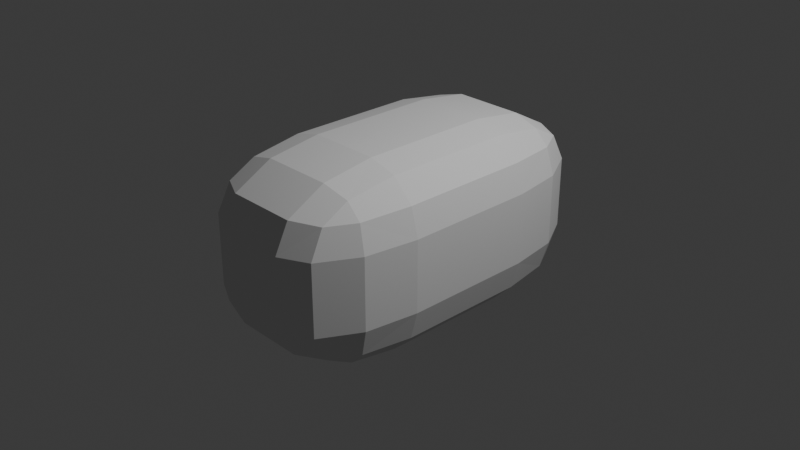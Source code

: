 # Source: croqueta.blend  (saved by Blender 4.2.66; exported with 4.5.12 LTS)
import bpy
from mathutils import Matrix  # noqa: F401  (used for matrix-valued properties, if any)

bpy.ops.wm.read_factory_settings(use_empty=True)
scene = bpy.context.scene
scene.name = 'Scene'

# ---- collections
col_collection = bpy.data.collections.new('Collection'); scene.collection.children.link(col_collection)

# ---- world
world_world = bpy.data.worlds.new('World'); scene.world = world_world
world_world.use_nodes = True; world_world.node_tree.nodes.clear()
_N = world_world.node_tree.nodes; _L = world_world.node_tree.links
n0 = _N.new('ShaderNodeOutputWorld'); n0.name = 'World Output'; n0.location = (300, 300)
n1 = _N.new('ShaderNodeBackground'); n1.name = 'Background'; n1.location = (10, 300)
n1.inputs[0].default_value = (0.05088, 0.05088, 0.05088, 1.0)
_L.new(n1.outputs[0], n0.inputs[0])
n0.is_active_output = True
world_world.color = (0.05088, 0.05088, 0.05088)
world_world.sun_shadow_jitter_overblur = 0.0

# ---- cameras
cam_camera = bpy.data.cameras.new('Camera')
cam_camera.clip_end = 100.0
cam_camera.ortho_scale = 7.314

# ---- lights
light_light = bpy.data.lights.new('Light', 'POINT')
light_light.energy = 1000.0
light_light.shadow_soft_size = 0.1

# ---- meshes
me_cube_001 = bpy.data.meshes.new('Cube.001')
me_cube_001.from_pydata([(-0.3848, -0.3848, -1.0), (-0.3848, -1.0, -0.3848), (-1.0, -0.3848, -0.3848), (-0.3848, -0.692, -0.9178), (-0.692, -0.3848, -0.9178), (-0.679, -0.679, -0.838), (-0.692, -0.9178, -0.3848), (-0.3848, -0.9178, -0.692), (-0.679, -0.838, -0.679), (-0.9178, -0.3848, -0.692), (-0.9178, -0.692, -0.3848), (-0.838, -0.679, -0.679), (-0.3848, -1.0, 0.3848), (-0.3848, -0.3848, 1.0), (-1.0, -0.3848, 0.3848), (-0.3848, -0.9178, 0.692), (-0.692, -0.9178, 0.3848), (-0.679, -0.838, 0.679), (-0.692, -0.3848, 0.9178), (-0.3848, -0.692, 0.9178), (-0.679, -0.679, 0.838), (-0.9178, -0.692, 0.3848), (-0.9178, -0.3848, 0.692), (-0.838, -0.679, 0.679), (-0.3848, 0.3848, -1.0), (-1.0, 0.3848, -0.3848), (-0.3848, 1.0, -0.3848), (-0.692, 0.3848, -0.9178), (-0.3848, 0.692, -0.9178), (-0.679, 0.679, -0.838), (-0.9178, 0.692, -0.3848), (-0.9178, 0.3848, -0.692), (-0.838, 0.679, -0.679), (-0.3848, 0.9178, -0.692), (-0.692, 0.9178, -0.3848), (-0.679, 0.838, -0.679), (-0.3848, 0.3848, 1.0), (-0.3848, 1.0, 0.3848), (-1.0, 0.3848, 0.3848), (-0.3848, 0.692, 0.9178), (-0.692, 0.3848, 0.9178), (-0.679, 0.679, 0.838), (-0.692, 0.9178, 0.3848), (-0.3848, 0.9178, 0.692), (-0.679, 0.838, 0.679), (-0.9178, 0.3848, 0.692), (-0.9178, 0.692, 0.3848), (-0.838, 0.679, 0.679), (0.3848, -0.3848, -1.0), (1.0, -0.3848, -0.3848), (0.3848, -1.0, -0.3848), (0.692, -0.3848, -0.9178), (0.3848, -0.692, -0.9178), (0.679, -0.679, -0.838), (0.9178, -0.692, -0.3848), (0.9178, -0.3848, -0.692), (0.838, -0.679, -0.679), (0.3848, -0.9178, -0.692), (0.692, -0.9178, -0.3848), (0.679, -0.838, -0.679), (0.3848, -0.3848, 1.0), (0.3848, -1.0, 0.3848), (1.0, -0.3848, 0.3848), (0.3848, -0.692, 0.9178), (0.692, -0.3848, 0.9178), (0.679, -0.679, 0.838), (0.692, -0.9178, 0.3848), (0.3848, -0.9178, 0.692), (0.679, -0.838, 0.679), (0.9178, -0.3848, 0.692), (0.9178, -0.692, 0.3848), (0.838, -0.679, 0.679), (0.3848, 0.3848, -1.0), (0.3848, 1.0, -0.3848), (1.0, 0.3848, -0.3848), (0.3848, 0.692, -0.9178), (0.692, 0.3848, -0.9178), (0.679, 0.679, -0.838), (0.692, 0.9178, -0.3848), (0.3848, 0.9178, -0.692), (0.679, 0.838, -0.679), (0.9178, 0.3848, -0.692), (0.9178, 0.692, -0.3848), (0.838, 0.679, -0.679), (0.3848, 0.3848, 1.0), (1.0, 0.3848, 0.3848), (0.3848, 1.0, 0.3848), (0.692, 0.3848, 0.9178), (0.3848, 0.692, 0.9178), (0.679, 0.679, 0.838), (0.9178, 0.692, 0.3848), (0.9178, 0.3848, 0.692), (0.838, 0.679, 0.679), (0.3848, 0.9178, 0.692), (0.692, 0.9178, 0.3848), (0.679, 0.838, 0.679)], [], [(50, 61, 12, 1), (74, 85, 62, 49), (84, 36, 13, 60), (2, 14, 38, 25), (26, 37, 86, 73), (0, 3, 5, 4), (3, 7, 8, 5), (1, 6, 8, 7), (6, 10, 11, 8), (2, 9, 11, 10), (9, 4, 5, 11), (5, 8, 11), (12, 15, 17, 16), (15, 19, 20, 17), (13, 18, 20, 19), (18, 22, 23, 20), (14, 21, 23, 22), (21, 16, 17, 23), (17, 20, 23), (24, 27, 29, 28), (27, 31, 32, 29), (25, 30, 32, 31), (30, 34, 35, 32), (26, 33, 35, 34), (33, 28, 29, 35), (29, 32, 35), (36, 39, 41, 40), (39, 43, 44, 41), (37, 42, 44, 43), (42, 46, 47, 44), (38, 45, 47, 46), (45, 40, 41, 47), (41, 44, 47), (48, 51, 53, 52), (51, 55, 56, 53), (49, 54, 56, 55), (54, 58, 59, 56), (50, 57, 59, 58), (57, 52, 53, 59), (53, 56, 59), (60, 63, 65, 64), (63, 67, 68, 65), (61, 66, 68, 67), (66, 70, 71, 68), (62, 69, 71, 70), (69, 64, 65, 71), (65, 68, 71), (72, 75, 77, 76), (75, 79, 80, 77), (73, 78, 80, 79), (78, 82, 83, 80), (74, 81, 83, 82), (81, 76, 77, 83), (77, 80, 83), (84, 87, 89, 88), (87, 91, 92, 89), (85, 90, 92, 91), (90, 94, 95, 92), (86, 93, 95, 94), (93, 88, 89, 95), (89, 92, 95), (24, 0, 4, 27), (27, 4, 9, 31), (31, 9, 2, 25), (1, 12, 16, 6), (6, 16, 21, 10), (10, 21, 14, 2), (13, 36, 40, 18), (18, 40, 45, 22), (22, 45, 38, 14), (37, 26, 34, 42), (42, 34, 30, 46), (46, 30, 25, 38), (72, 24, 28, 75), (75, 28, 33, 79), (79, 33, 26, 73), (36, 84, 88, 39), (39, 88, 93, 43), (43, 93, 86, 37), (85, 74, 82, 90), (90, 82, 78, 94), (94, 78, 73, 86), (48, 72, 76, 51), (51, 76, 81, 55), (55, 81, 74, 49), (84, 60, 64, 87), (87, 64, 69, 91), (91, 69, 62, 85), (61, 50, 58, 66), (66, 58, 54, 70), (70, 54, 49, 62), (0, 48, 52, 3), (3, 52, 57, 7), (7, 57, 50, 1), (60, 13, 19, 63), (63, 19, 15, 67), (67, 15, 12, 61), (24, 72, 48, 0)])
_uv = me_cube_001.uv_layers.new(name='UVMap')
_uv.uv.foreach_set('vector', [0.4519, 0.8269, 0.5481, 0.8269, 0.5481, 0.9231, 0.4519, 0.9231, 0.4519, 0.5769, 0.5481, 0.5769, 0.5481, 0.6731, 0.4519, 0.6731, 0.7019, 0.5769, 0.7981, 0.5769, 0.7981, 0.6731, 0.7019, 0.6731, 0.4519, 0.0769, 0.5481, 0.0769, 0.5481, 0.1731, 0.4519, 0.1731, 0.4519, 0.3269, 0.5481, 0.3269, 0.5481, 0.4231, 0.4519, 0.4231, 0.2019, 0.6731, 0.2019, 0.7115, 0.1651, 0.7099, 0.1635, 0.6731, 0.2019, 0.7115, 0.2019, 0.75, 0.1651, 0.75, 0.1651, 0.7099, 0.4519, 0.9231, 0.4519, 1.0, 0.375, 0.9599, 0.375, 0.9231, 0.4519, 0.0, 0.4519, 0.0385, 0.375, 0.04012, 0.375, 0.0, 0.4519, 0.0769, 0.375, 0.0769, 0.375, 0.04012, 0.4519, 0.0385, 0.125, 0.6731, 0.1635, 0.6731, 0.1651, 0.7099, 0.125, 0.7099, 0.1651, 0.7099, 0.1651, 0.75, 0.125, 0.7099, 0.5481, 0.9231, 0.5865, 0.9231, 0.5849, 1.0, 0.5481, 1.0, 0.5865, 0.9231, 0.625, 0.9231, 0.625, 1.0, 0.5849, 1.0, 0.7981, 0.6731, 0.875, 0.6731, 0.875, 0.7099, 0.7981, 0.75, 0.625, 0.0769, 0.5865, 0.0769, 0.5849, 0.04012, 0.625, 0.04012, 0.5481, 0.0769, 0.5481, 0.0385, 0.5849, 0.04012, 0.5865, 0.0769, 0.5481, 0.0385, 0.5481, 0.0, 0.5849, 0.0, 0.5849, 0.04012, 0.5849, 0.0, 0.625, 0.04012, 0.5849, 0.04012, 0.2019, 0.5769, 0.1635, 0.5769, 0.1651, 0.5401, 0.2019, 0.5385, 0.1635, 0.5769, 0.125, 0.5769, 0.125, 0.5401, 0.1651, 0.5401, 0.4519, 0.1731, 0.4519, 0.2115, 0.375, 0.2099, 0.375, 0.1731, 0.4519, 0.2115, 0.4519, 0.2885, 0.375, 0.2901, 0.375, 0.2099, 0.4519, 0.3269, 0.375, 0.3269, 0.375, 0.2901, 0.4519, 0.2885, 0.2019, 0.5, 0.2019, 0.5385, 0.1651, 0.5401, 0.1651, 0.5, 0.1651, 0.5401, 0.125, 0.5401, 0.1651, 0.5, 0.7981, 0.5769, 0.7981, 0.5, 0.875, 0.5401, 0.875, 0.5769, 0.625, 0.3269, 0.5865, 0.3269, 0.5849, 0.2901, 0.625, 0.25, 0.5481, 0.3269, 0.5481, 0.2885, 0.5849, 0.2901, 0.5865, 0.3269, 0.5481, 0.2885, 0.5481, 0.2115, 0.5849, 0.2099, 0.5849, 0.2901, 0.5481, 0.1731, 0.5865, 0.1731, 0.5849, 0.2099, 0.5481, 0.2115, 0.5865, 0.1731, 0.625, 0.1731, 0.625, 0.2099, 0.5849, 0.2099, 0.625, 0.2099, 0.5849, 0.2297, 0.5849, 0.2099, 0.2981, 0.6731, 0.3365, 0.6731, 0.3349, 0.7099, 0.2981, 0.7115, 0.3365, 0.6731, 0.4135, 0.6731, 0.4151, 0.7099, 0.3349, 0.7099, 0.4519, 0.6731, 0.4519, 0.7115, 0.4151, 0.7099, 0.4135, 0.6731, 0.4519, 0.7115, 0.4519, 0.7885, 0.375, 0.7901, 0.4151, 0.7099, 0.4519, 0.8269, 0.375, 0.8269, 0.375, 0.7901, 0.4519, 0.7885, 0.2981, 0.75, 0.2981, 0.7115, 0.3349, 0.7099, 0.3349, 0.75, 0.3349, 0.7099, 0.3547, 0.7099, 0.3349, 0.75, 0.7019, 0.6731, 0.7019, 0.75, 0.6651, 0.75, 0.6635, 0.6731, 0.625, 0.8269, 0.5865, 0.8269, 0.5849, 0.7901, 0.625, 0.7901, 0.5481, 0.8269, 0.5481, 0.7885, 0.5849, 0.7901, 0.5865, 0.8269, 0.5481, 0.7885, 0.5481, 0.7115, 0.5849, 0.7099, 0.5849, 0.7901, 0.5481, 0.6731, 0.5865, 0.6731, 0.5849, 0.7099, 0.5481, 0.7115, 0.5865, 0.6731, 0.6635, 0.6731, 0.6651, 0.75, 0.5849, 0.7099, 0.625, 0.7901, 0.5849, 0.7901, 0.5849, 0.7703, 0.2981, 0.5769, 0.2981, 0.5385, 0.3349, 0.5401, 0.3365, 0.5769, 0.2981, 0.5385, 0.2981, 0.5, 0.3349, 0.5, 0.3349, 0.5401, 0.4519, 0.4231, 0.4519, 0.4615, 0.375, 0.4599, 0.375, 0.4231, 0.4519, 0.4615, 0.4519, 0.5385, 0.4151, 0.5401, 0.375, 0.4599, 0.4519, 0.5769, 0.4135, 0.5769, 0.4151, 0.5401, 0.4519, 0.5385, 0.4135, 0.5769, 0.3365, 0.5769, 0.3349, 0.5401, 0.4151, 0.5401, 0.3349, 0.5401, 0.3349, 0.5, 0.3547, 0.5401, 0.7019, 0.5769, 0.6635, 0.5769, 0.6651, 0.5, 0.7019, 0.5, 0.6635, 0.5769, 0.5865, 0.5769, 0.5849, 0.5401, 0.6651, 0.5, 0.5481, 0.5769, 0.5481, 0.5385, 0.5849, 0.5401, 0.5865, 0.5769, 0.5481, 0.5385, 0.5481, 0.4615, 0.5849, 0.4599, 0.5849, 0.5401, 0.5481, 0.4231, 0.5865, 0.4231, 0.5849, 0.4599, 0.5481, 0.4615, 0.5865, 0.4231, 0.625, 0.4231, 0.625, 0.4599, 0.5849, 0.4599, 0.625, 0.4599, 0.5849, 0.4797, 0.5849, 0.4599, 0.2019, 0.5769, 0.2019, 0.6731, 0.1635, 0.6731, 0.1635, 0.5769, 0.1635, 0.5769, 0.1635, 0.6731, 0.125, 0.6731, 0.125, 0.5769, 0.375, 0.1731, 0.375, 0.0769, 0.4519, 0.0769, 0.4519, 0.1731, 0.4519, 0.9231, 0.5481, 0.9231, 0.5481, 1.0, 0.4519, 1.0, 0.4519, 0.0, 0.5481, 0.0, 0.5481, 0.0385, 0.4519, 0.0385, 0.4519, 0.0385, 0.5481, 0.0385, 0.5481, 0.0769, 0.4519, 0.0769, 0.7981, 0.6731, 0.7981, 0.5769, 0.875, 0.5769, 0.875, 0.6731, 0.625, 0.0769, 0.625, 0.1731, 0.5865, 0.1731, 0.5865, 0.0769, 0.5865, 0.0769, 0.5865, 0.1731, 0.5481, 0.1731, 0.5481, 0.0769, 0.5481, 0.3269, 0.4519, 0.3269, 0.4519, 0.2885, 0.5481, 0.2885, 0.5481, 0.2885, 0.4519, 0.2885, 0.4519, 0.2115, 0.5481, 0.2115, 0.5481, 0.2115, 0.4519, 0.2115, 0.4519, 0.1731, 0.5481, 0.1731, 0.2981, 0.5769, 0.2019, 0.5769, 0.2019, 0.5385, 0.2981, 0.5385, 0.2981, 0.5385, 0.2019, 0.5385, 0.2019, 0.5, 0.2981, 0.5, 0.375, 0.4231, 0.375, 0.3269, 0.4519, 0.3269, 0.4519, 0.4231, 0.7981, 0.5769, 0.7019, 0.5769, 0.7019, 0.5, 0.7981, 0.5, 0.625, 0.3269, 0.625, 0.4231, 0.5865, 0.4231, 0.5865, 0.3269, 0.5865, 0.3269, 0.5865, 0.4231, 0.5481, 0.4231, 0.5481, 0.3269, 0.5481, 0.5769, 0.4519, 0.5769, 0.4519, 0.5385, 0.5481, 0.5385, 0.5481, 0.5385, 0.4519, 0.5385, 0.4519, 0.4615, 0.5481, 0.4615, 0.5481, 0.4615, 0.4519, 0.4615, 0.4519, 0.4231, 0.5481, 0.4231, 0.2981, 0.6731, 0.2981, 0.5769, 0.3365, 0.5769, 0.3365, 0.6731, 0.3365, 0.6731, 0.3365, 0.5769, 0.4135, 0.5769, 0.4135, 0.6731, 0.4135, 0.6731, 0.4135, 0.5769, 0.4519, 0.5769, 0.4519, 0.6731, 0.7019, 0.5769, 0.7019, 0.6731, 0.6635, 0.6731, 0.6635, 0.5769, 0.6635, 0.5769, 0.6635, 0.6731, 0.5865, 0.6731, 0.5865, 0.5769, 0.5865, 0.5769, 0.5865, 0.6731, 0.5481, 0.6731, 0.5481, 0.5769, 0.5481, 0.8269, 0.4519, 0.8269, 0.4519, 0.7885, 0.5481, 0.7885, 0.5481, 0.7885, 0.4519, 0.7885, 0.4519, 0.7115, 0.5481, 0.7115, 0.5481, 0.7115, 0.4519, 0.7115, 0.4519, 0.6731, 0.5481, 0.6731, 0.2019, 0.6731, 0.2981, 0.6731, 0.2981, 0.7115, 0.2019, 0.7115, 0.2019, 0.7115, 0.2981, 0.7115, 0.2981, 0.75, 0.2019, 0.75, 0.375, 0.9231, 0.375, 0.8269, 0.4519, 0.8269, 0.4519, 0.9231, 0.7019, 0.6731, 0.7981, 0.6731, 0.7981, 0.75, 0.7019, 0.75, 0.625, 0.8269, 0.625, 0.9231, 0.5865, 0.9231, 0.5865, 0.8269, 0.5865, 0.8269, 0.5865, 0.9231, 0.5481, 0.9231, 0.5481, 0.8269, 0.2019, 0.5769, 0.2981, 0.5769, 0.2981, 0.6731, 0.2019, 0.6731])
me_cube_001.update()

# ---- objects
ob_light = bpy.data.objects.new('Light', light_light)
ob_camera = bpy.data.objects.new('Camera', cam_camera)
ob_cube = bpy.data.objects.new('Cube', me_cube_001)

# ---- transforms, parenting, visibility, modifiers, constraints
ob_light.location = (4.076, 1.005, 5.904)
ob_light.rotation_euler = (0.6503, 0.05522, 1.866)
ob_light.lock_rotations_4d = False
ob_light.empty_display_type = 'ARROWS'
ob_light.color = (0.0, 0.0, 0.0, 0.0)
ob_light.lineart.crease_threshold = 0.0
ob_camera.location = (7.359, -6.926, 4.958)
ob_camera.rotation_euler = (1.109, 0.0, 0.8149)
ob_camera.lock_rotations_4d = False
ob_camera.empty_display_type = 'ARROWS'
ob_camera.color = (0.0, 0.0, 0.0, 0.0)
ob_camera.display_type = 'WIRE'
ob_camera.lineart.crease_threshold = 0.0
ob_cube.location = (0.0, 0.0, 0.0)
ob_cube.scale = (1.0, 1.848, 1.0)

# ---- collection membership
col_collection.objects.link(ob_light)
col_collection.objects.link(ob_camera)
col_collection.objects.link(ob_cube)

# ---- scene / render settings (as saved in the file)
scene.camera = ob_camera
scene.frame_start = 1; scene.frame_end = 250; scene.frame_set(1)
scene.render.engine = 'BLENDER_EEVEE_NEXT'
bpy.context.view_layer.update()
